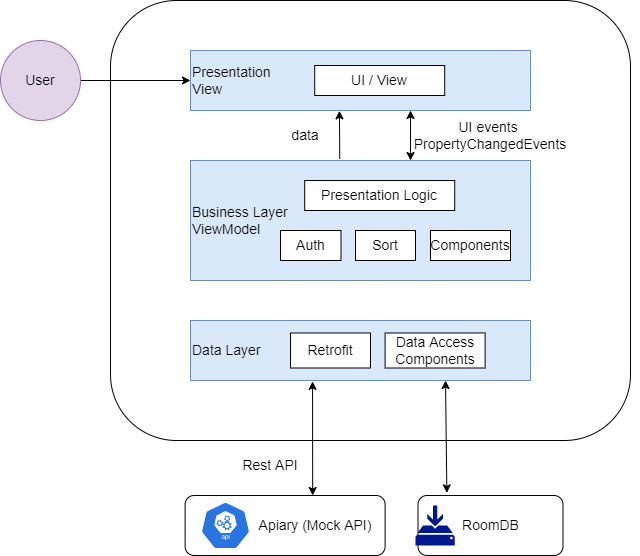

The diagram above was exported from draw.io. Its source (the exported page's mxGraphModel, read from the mxfile embedded in the PNG):
<mxGraphModel dx="705" dy="885" grid="1" gridSize="10" guides="1" tooltips="1" connect="1" arrows="1" fold="1" page="1" pageScale="1" pageWidth="850" pageHeight="1100" math="0" shadow="0">
  <root>
    <mxCell id="0" />
    <mxCell id="1" parent="0" />
    <mxCell id="WQq1L-sQl9PdWTiUuF1J-38" value="RoomDB" style="rounded=1;whiteSpace=wrap;html=1;fontSize=14;" vertex="1" parent="1">
      <mxGeometry x="507.5" y="755" width="145" height="60" as="geometry" />
    </mxCell>
    <mxCell id="WQq1L-sQl9PdWTiUuF1J-3" value="" style="rounded=1;whiteSpace=wrap;html=1;" vertex="1" parent="1">
      <mxGeometry x="200" y="260" width="520" height="440" as="geometry" />
    </mxCell>
    <mxCell id="WQq1L-sQl9PdWTiUuF1J-1" value="&lt;div&gt;&lt;span style=&quot;font-size: 14px&quot;&gt;Presentation&lt;/span&gt;&lt;/div&gt;&lt;div&gt;&lt;span style=&quot;font-size: 14px&quot;&gt;View&lt;/span&gt;&lt;/div&gt;" style="rounded=0;whiteSpace=wrap;html=1;fillColor=#dae8fc;strokeColor=#6c8ebf;align=left;" vertex="1" parent="1">
      <mxGeometry x="280" y="310" width="340" height="60" as="geometry" />
    </mxCell>
    <mxCell id="WQq1L-sQl9PdWTiUuF1J-2" value="&lt;div style=&quot;font-size: 14px&quot;&gt;&lt;font style=&quot;font-size: 14px&quot;&gt;Business Layer&lt;/font&gt;&lt;/div&gt;&lt;div style=&quot;font-size: 14px&quot;&gt;&lt;font style=&quot;font-size: 14px&quot;&gt;ViewModel&lt;/font&gt;&lt;/div&gt;" style="rounded=0;whiteSpace=wrap;html=1;fillColor=#dae8fc;strokeColor=#6c8ebf;align=left;" vertex="1" parent="1">
      <mxGeometry x="280" y="420" width="340" height="120" as="geometry" />
    </mxCell>
    <mxCell id="WQq1L-sQl9PdWTiUuF1J-5" value="&lt;div&gt;&lt;span&gt;&lt;font style=&quot;font-size: 14px&quot;&gt;Data Layer&lt;/font&gt;&lt;/span&gt;&lt;/div&gt;" style="rounded=0;whiteSpace=wrap;html=1;fillColor=#dae8fc;strokeColor=#6c8ebf;align=left;" vertex="1" parent="1">
      <mxGeometry x="280" y="580" width="340" height="60" as="geometry" />
    </mxCell>
    <mxCell id="WQq1L-sQl9PdWTiUuF1J-24" style="edgeStyle=none;rounded=0;orthogonalLoop=1;jettySize=auto;html=1;fontSize=14;" edge="1" parent="1" source="WQq1L-sQl9PdWTiUuF1J-6" target="WQq1L-sQl9PdWTiUuF1J-1">
      <mxGeometry relative="1" as="geometry" />
    </mxCell>
    <mxCell id="WQq1L-sQl9PdWTiUuF1J-6" value="User" style="ellipse;whiteSpace=wrap;html=1;aspect=fixed;fontSize=14;fillColor=#e1d5e7;strokeColor=#9673a6;" vertex="1" parent="1">
      <mxGeometry x="90" y="300" width="80" height="80" as="geometry" />
    </mxCell>
    <mxCell id="WQq1L-sQl9PdWTiUuF1J-7" value="UI / View" style="rounded=0;whiteSpace=wrap;html=1;fontSize=14;" vertex="1" parent="1">
      <mxGeometry x="404.21" y="325" width="130" height="30" as="geometry" />
    </mxCell>
    <mxCell id="WQq1L-sQl9PdWTiUuF1J-10" value="" style="sketch=0;aspect=fixed;pointerEvents=1;shadow=0;dashed=0;html=1;strokeColor=none;labelPosition=center;verticalLabelPosition=bottom;verticalAlign=top;align=center;fillColor=#00188D;shape=mxgraph.mscae.enterprise.backup_local;fontSize=14;" vertex="1" parent="1">
      <mxGeometry x="505.01" y="765" width="39.21" height="40" as="geometry" />
    </mxCell>
    <mxCell id="WQq1L-sQl9PdWTiUuF1J-15" value="" style="rounded=1;whiteSpace=wrap;html=1;fontSize=14;" vertex="1" parent="1">
      <mxGeometry x="274.61" y="755" width="200" height="60" as="geometry" />
    </mxCell>
    <mxCell id="WQq1L-sQl9PdWTiUuF1J-17" value="Presentation Logic" style="rounded=0;whiteSpace=wrap;html=1;fontSize=14;" vertex="1" parent="1">
      <mxGeometry x="394.21" y="440" width="150" height="30" as="geometry" />
    </mxCell>
    <mxCell id="WQq1L-sQl9PdWTiUuF1J-23" value="Rest API" style="text;html=1;strokeColor=none;fillColor=none;align=center;verticalAlign=middle;whiteSpace=wrap;rounded=0;fontSize=14;" vertex="1" parent="1">
      <mxGeometry x="274.61" y="710" width="170" height="30" as="geometry" />
    </mxCell>
    <mxCell id="WQq1L-sQl9PdWTiUuF1J-25" value="Auth" style="rounded=0;whiteSpace=wrap;html=1;fontSize=14;" vertex="1" parent="1">
      <mxGeometry x="370" y="490" width="60.5" height="30" as="geometry" />
    </mxCell>
    <mxCell id="WQq1L-sQl9PdWTiUuF1J-26" value="Sort" style="rounded=0;whiteSpace=wrap;html=1;fontSize=14;" vertex="1" parent="1">
      <mxGeometry x="445" y="490" width="60" height="30" as="geometry" />
    </mxCell>
    <mxCell id="WQq1L-sQl9PdWTiUuF1J-28" value="Components" style="rounded=0;whiteSpace=wrap;html=1;fontSize=14;" vertex="1" parent="1">
      <mxGeometry x="520" y="490" width="80" height="30" as="geometry" />
    </mxCell>
    <mxCell id="WQq1L-sQl9PdWTiUuF1J-29" value="" style="sketch=0;html=1;dashed=0;whitespace=wrap;fillColor=#2875E2;strokeColor=#ffffff;points=[[0.005,0.63,0],[0.1,0.2,0],[0.9,0.2,0],[0.5,0,0],[0.995,0.63,0],[0.72,0.99,0],[0.5,1,0],[0.28,0.99,0]];shape=mxgraph.kubernetes.icon;prIcon=api;fontSize=14;" vertex="1" parent="1">
      <mxGeometry x="290" y="761" width="50" height="48" as="geometry" />
    </mxCell>
    <mxCell id="WQq1L-sQl9PdWTiUuF1J-34" value="Apiary (Mock API)" style="text;html=1;strokeColor=none;fillColor=none;align=center;verticalAlign=middle;whiteSpace=wrap;rounded=0;fontSize=14;" vertex="1" parent="1">
      <mxGeometry x="340.12" y="772.5" width="129.88" height="25" as="geometry" />
    </mxCell>
    <mxCell id="WQq1L-sQl9PdWTiUuF1J-44" value="Retrofit" style="rounded=0;whiteSpace=wrap;html=1;fontSize=14;" vertex="1" parent="1">
      <mxGeometry x="380" y="592.5" width="80" height="35" as="geometry" />
    </mxCell>
    <mxCell id="WQq1L-sQl9PdWTiUuF1J-45" value="Data Access Components" style="rounded=0;whiteSpace=wrap;html=1;fontSize=14;" vertex="1" parent="1">
      <mxGeometry x="474.61" y="592.5" width="100" height="35" as="geometry" />
    </mxCell>
    <mxCell id="WQq1L-sQl9PdWTiUuF1J-46" value="" style="endArrow=classic;startArrow=classic;html=1;rounded=0;fontSize=14;entryX=0.75;entryY=1;entryDx=0;entryDy=0;exitX=0.199;exitY=-0.044;exitDx=0;exitDy=0;exitPerimeter=0;" edge="1" parent="1" source="WQq1L-sQl9PdWTiUuF1J-38" target="WQq1L-sQl9PdWTiUuF1J-5">
      <mxGeometry width="50" height="50" relative="1" as="geometry">
        <mxPoint x="530" y="740" as="sourcePoint" />
        <mxPoint x="580" y="690" as="targetPoint" />
      </mxGeometry>
    </mxCell>
    <mxCell id="WQq1L-sQl9PdWTiUuF1J-47" value="" style="endArrow=classic;startArrow=classic;html=1;rounded=0;fontSize=14;exitX=0.199;exitY=-0.044;exitDx=0;exitDy=0;exitPerimeter=0;entryX=0.359;entryY=1.015;entryDx=0;entryDy=0;entryPerimeter=0;" edge="1" parent="1" target="WQq1L-sQl9PdWTiUuF1J-5">
      <mxGeometry width="50" height="50" relative="1" as="geometry">
        <mxPoint x="402.175" y="755.0000000000001" as="sourcePoint" />
        <mxPoint x="402" y="650" as="targetPoint" />
      </mxGeometry>
    </mxCell>
    <mxCell id="WQq1L-sQl9PdWTiUuF1J-49" value="" style="endArrow=classic;startArrow=classic;html=1;rounded=0;fontSize=14;" edge="1" parent="1">
      <mxGeometry width="50" height="50" relative="1" as="geometry">
        <mxPoint x="500" y="420" as="sourcePoint" />
        <mxPoint x="500" y="370" as="targetPoint" />
      </mxGeometry>
    </mxCell>
    <mxCell id="WQq1L-sQl9PdWTiUuF1J-50" value="" style="endArrow=classic;html=1;rounded=0;fontSize=14;entryX=0.438;entryY=1.005;entryDx=0;entryDy=0;entryPerimeter=0;exitX=0.439;exitY=-0.012;exitDx=0;exitDy=0;exitPerimeter=0;" edge="1" parent="1" source="WQq1L-sQl9PdWTiUuF1J-2" target="WQq1L-sQl9PdWTiUuF1J-1">
      <mxGeometry width="50" height="50" relative="1" as="geometry">
        <mxPoint x="429" y="410" as="sourcePoint" />
        <mxPoint x="430" y="380" as="targetPoint" />
      </mxGeometry>
    </mxCell>
    <mxCell id="WQq1L-sQl9PdWTiUuF1J-51" value="UI events&amp;nbsp; PropertyChangedEvents" style="text;html=1;strokeColor=none;fillColor=none;align=center;verticalAlign=middle;whiteSpace=wrap;rounded=0;fontSize=14;" vertex="1" parent="1">
      <mxGeometry x="505" y="380" width="150" height="30" as="geometry" />
    </mxCell>
    <mxCell id="WQq1L-sQl9PdWTiUuF1J-52" value="data" style="text;html=1;strokeColor=none;fillColor=none;align=center;verticalAlign=middle;whiteSpace=wrap;rounded=0;fontSize=14;" vertex="1" parent="1">
      <mxGeometry x="365" y="380" width="60" height="30" as="geometry" />
    </mxCell>
    <mxCell id="WQq1L-sQl9PdWTiUuF1J-54" style="edgeStyle=none;rounded=0;orthogonalLoop=1;jettySize=auto;html=1;exitX=1;exitY=0.5;exitDx=0;exitDy=0;fontSize=14;" edge="1" parent="1" source="WQq1L-sQl9PdWTiUuF1J-3" target="WQq1L-sQl9PdWTiUuF1J-3">
      <mxGeometry relative="1" as="geometry" />
    </mxCell>
    <mxCell id="WQq1L-sQl9PdWTiUuF1J-55" style="edgeStyle=none;rounded=0;orthogonalLoop=1;jettySize=auto;html=1;exitX=1;exitY=0.5;exitDx=0;exitDy=0;fontSize=14;" edge="1" parent="1" source="WQq1L-sQl9PdWTiUuF1J-5" target="WQq1L-sQl9PdWTiUuF1J-5">
      <mxGeometry relative="1" as="geometry" />
    </mxCell>
  </root>
</mxGraphModel>